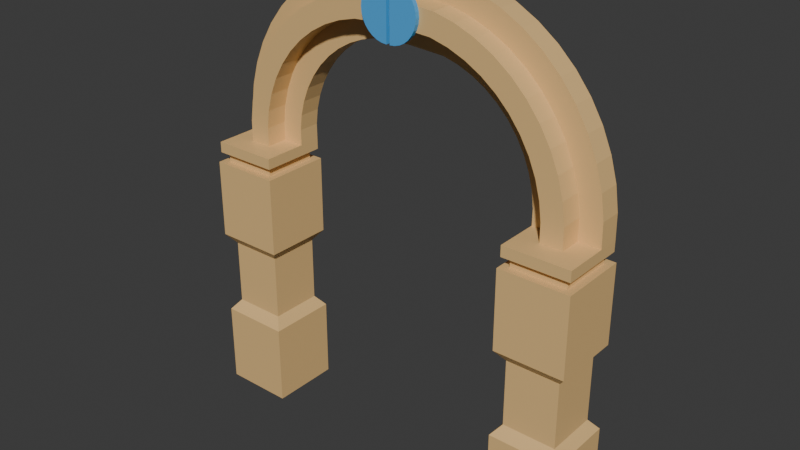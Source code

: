 # Source: door_open_final.blend  (saved by Blender 4.2.66; exported with 4.5.12 LTS)
import bpy
from mathutils import Matrix  # noqa: F401  (used for matrix-valued properties, if any)

bpy.ops.wm.read_factory_settings(use_empty=True)
scene = bpy.context.scene
scene.name = 'Scene'

# ---- collections
col_collection = bpy.data.collections.new('Collection'); scene.collection.children.link(col_collection)

# ---- materials (node trees are filled in below, after node groups)
mat_material = bpy.data.materials.new('Material')
mat_material.alpha_threshold = 0.0
mat_material.use_transparent_shadow = False
mat_material.roughness = 0.5
mat_material.line_color = (0.0, 0.0, 0.0, 1.0)
mat_material_001 = bpy.data.materials.new('Material.001')

# ---- material node trees
mat_material.use_nodes = True; mat_material.node_tree.nodes.clear()
_N = mat_material.node_tree.nodes; _L = mat_material.node_tree.links
n0 = _N.new('ShaderNodeOutputMaterial'); n0.name = 'Material Output'; n0.location = (300, 300)
n1 = _N.new('ShaderNodeBsdfPrincipled'); n1.name = 'Principled BSDF'; n1.location = (10, 300)
n1.inputs[0].default_value = (0.7991, 0.521, 0.2195, 1.0)
n1.inputs[3].default_value = 1.45
_L.new(n1.outputs[0], n0.inputs[0])
n0.is_active_output = True
mat_material_001.use_nodes = True; mat_material_001.node_tree.nodes.clear()
_N = mat_material_001.node_tree.nodes; _L = mat_material_001.node_tree.links
n0 = _N.new('ShaderNodeBsdfPrincipled'); n0.name = 'Principled BSDF'; n0.location = (10, 300)
n0.inputs[0].default_value = (0.07227, 0.3968, 0.8148, 1.0)
n1 = _N.new('ShaderNodeOutputMaterial'); n1.name = 'Material Output'; n1.location = (300, 300)
_L.new(n0.outputs[0], n1.inputs[0])
n1.is_active_output = True

# ---- world
world_world = bpy.data.worlds.new('World'); scene.world = world_world
world_world.use_nodes = True; world_world.node_tree.nodes.clear()
_N = world_world.node_tree.nodes; _L = world_world.node_tree.links
n0 = _N.new('ShaderNodeOutputWorld'); n0.name = 'World Output'; n0.location = (300, 300)
n1 = _N.new('ShaderNodeBackground'); n1.name = 'Background'; n1.location = (10, 300)
n1.inputs[0].default_value = (0.05088, 0.05088, 0.05088, 1.0)
_L.new(n1.outputs[0], n0.inputs[0])
n0.is_active_output = True
world_world.color = (0.05088, 0.05088, 0.05088)
world_world.sun_shadow_jitter_overblur = 0.0

# ---- meshes
me_cube = bpy.data.meshes.new('Cube')
me_cube.from_pydata([(5.517, 1.416, -2.583), (5.731, 1.631, -5.787), (5.517, -0.1553, -2.583), (5.731, -0.3694, -5.787), (3.946, 1.416, -2.583), (3.731, 1.631, -5.787), (3.946, -0.1553, -2.583), (3.731, -0.3694, -5.787), (5.731, 1.631, -3.603), (5.731, 1.631, -4.73), (3.731, -0.3694, -4.73), (3.731, -0.3694, -3.603), (5.731, -0.3694, -3.603), (5.731, -0.3694, -4.73), (3.731, 1.631, -3.603), (3.731, 1.631, -4.73), (5.731, -0.3694, -2.583), (3.731, -0.3694, -2.583), (5.731, 1.631, -2.583), (3.731, 1.631, -2.583), (5.517, -0.1553, -2.453), (3.946, -0.1553, -2.453), (5.517, 1.416, -2.453), (3.946, 1.416, -2.453), (5.677, -0.3153, -2.453), (3.786, -0.3153, -2.453), (5.677, 1.576, -2.453), (3.786, 1.576, -2.453), (5.677, -0.3153, -2.314), (3.786, -0.3153, -2.314), (5.677, 1.576, -2.314), (3.786, 1.576, -2.314), (5.047, -0.3153, -2.314), (4.416, -0.3153, -2.314), (5.677, 0.9459, -2.314), (5.677, 0.3153, -2.314), (3.786, 0.3153, -2.314), (3.786, 0.9459, -2.314), (4.416, 1.576, -2.314), (5.047, 1.576, -2.314), (5.047, 0.9459, -2.314), (5.047, 0.3153, -2.314), (4.416, 0.9459, -2.314), (4.416, 0.3153, -2.314), (5.664, -0.3153, -2.003), (3.789, -0.3153, -2.114), (5.039, -0.3153, -2.04), (4.414, -0.3153, -2.077), (5.664, 0.3153, -2.003), (3.789, 0.3153, -2.114), (5.039, 0.9459, -2.04), (5.039, 0.3153, -2.04), (4.414, 0.9459, -2.077), (4.414, 0.3153, -2.077), (5.561, -0.3153, -1.695), (3.734, -0.3153, -1.915), (4.952, -0.3153, -1.769), (4.343, -0.3153, -1.842), (5.561, 0.3153, -1.695), (3.734, 0.3153, -1.915), (4.952, 0.9459, -1.769), (4.952, 0.3153, -1.769), (4.343, 0.9459, -1.842), (4.343, 0.3153, -1.842), (5.369, -0.3153, -1.397), (3.621, -0.3153, -1.721), (4.787, -0.3153, -1.505), (4.204, -0.3153, -1.613), (5.369, 0.3153, -1.397), (3.621, 0.3153, -1.721), (4.787, 0.9459, -1.505), (4.787, 0.3153, -1.505), (4.204, 0.9459, -1.613), (4.204, 0.3153, -1.613), (5.092, -0.3153, -1.111), (3.454, -0.3153, -1.535), (4.546, -0.3153, -1.253), (4.0, -0.3153, -1.394), (5.092, 0.3153, -1.111), (3.454, 0.3153, -1.535), (4.546, 0.9459, -1.253), (4.546, 0.3153, -1.253), (4.0, 0.9459, -1.394), (4.0, 0.3153, -1.394), (4.734, -0.3153, -0.8449), (3.233, -0.3153, -1.361), (4.233, -0.3153, -1.017), (3.733, -0.3153, -1.189), (4.734, 0.3153, -0.8449), (3.233, 0.3153, -1.361), (4.233, 0.9459, -1.017), (4.233, 0.3153, -1.017), (3.733, 0.9459, -1.189), (3.733, 0.3153, -1.189), (4.301, -0.3153, -0.6017), (2.964, -0.3153, -1.201), (3.855, -0.3153, -0.8016), (3.409, -0.3153, -1.001), (4.301, 0.3153, -0.6017), (2.964, 0.3153, -1.201), (3.855, 0.9459, -0.8016), (3.855, 0.3153, -0.8016), (3.409, 0.9459, -1.001), (3.409, 0.3153, -1.001), (3.802, -0.3153, -0.3858), (2.65, -0.3153, -1.059), (3.418, -0.3153, -0.6101), (3.034, -0.3153, -0.8343), (3.802, 0.3153, -0.3858), (2.65, 0.3153, -1.059), (3.418, 0.9459, -0.6101), (3.418, 0.3153, -0.6101), (3.034, 0.9459, -0.8343), (3.034, 0.3153, -0.8343), (3.243, -0.3153, -0.201), (2.297, -0.3153, -0.9355), (2.928, -0.3153, -0.4458), (2.613, -0.3153, -0.6907), (3.243, 0.3153, -0.201), (2.297, 0.3153, -0.9355), (2.928, 0.9459, -0.4458), (2.928, 0.3153, -0.4458), (2.613, 0.9459, -0.6907), (2.613, 0.3153, -0.6907), (2.636, -0.3153, -0.05051), (1.912, -0.3153, -0.834), (2.395, -0.3153, -0.3117), (2.153, -0.3153, -0.5728), (2.636, 0.3153, -0.05051), (1.912, 0.3153, -0.834), (2.395, 0.9459, -0.3117), (2.395, 0.3153, -0.3117), (2.153, 0.9459, -0.5728), (2.153, 0.3153, -0.5728), (1.99, -0.3153, 0.0632), (1.5, -0.3153, -0.756), (1.827, -0.3153, -0.2099), (1.664, -0.3153, -0.4829), (1.99, 0.3153, 0.0632), (1.5, 0.3153, -0.756), (1.827, 0.9459, -0.2099), (1.827, 0.3153, -0.2099), (1.664, 0.9459, -0.4829), (1.664, 0.3153, -0.4829), (1.317, -0.3153, 0.1381), (1.07, -0.3153, -0.7027), (1.234, -0.3153, -0.1421), (1.152, -0.3153, -0.4224), (1.317, 0.3153, 0.1381), (1.07, 0.3153, -0.7027), (1.234, 0.9459, -0.1421), (1.234, 0.3153, -0.1421), (1.152, 0.9459, -0.4224), (1.152, 0.3153, -0.4224), (0.0, -0.3153, 0.173), (0.0, -0.3153, -0.675), (0.0, -0.3153, -0.1097), (0.0, -0.3153, -0.3923), (0.0, 0.3153, 0.173), (0.0, 0.3153, -0.675), (0.0, 0.9459, -0.1097), (0.0, 0.3153, -0.1097), (0.0, 0.9459, -0.3923), (0.0, 0.3153, -0.3923), (5.491, 1.39, -3.739), (5.491, 1.39, -4.594), (3.972, -0.1286, -4.594), (3.972, -0.1286, -3.739), (5.491, -0.1286, -3.739), (5.491, -0.1286, -4.594), (3.972, 1.39, -3.739), (3.972, 1.39, -4.594), (0.05151, 1.071, -0.2441), (0.05151, 1.071, -0.5956), (0.2044, 1.071, -0.5888), (0.3515, 1.071, -0.5688), (0.487, 1.071, -0.5363), (0.6058, 1.071, -0.4926), (0.7033, 1.071, -0.4394), (0.7758, 1.071, -0.3786), (0.8204, 1.071, -0.3127), (0.8355, 1.071, -0.2441), (0.8204, 1.071, -0.1756), (0.7758, 1.071, -0.1096), (0.7033, 1.071, -0.04887), (0.6058, 1.071, 0.004389), (0.487, 1.071, 0.04809), (0.3515, 1.071, 0.08057), (0.2044, 1.071, 0.1006), (0.05151, 1.071, 0.1073), (0.05151, 0.9445, -0.2441), (0.05151, 0.9445, -0.5956), (0.2044, 0.9445, -0.5888), (0.3515, 0.9445, -0.5688), (0.487, 0.9445, -0.5363), (0.6058, 0.9445, -0.4926), (0.7033, 0.9445, -0.4394), (0.7758, 0.9445, -0.3786), (0.8204, 0.9445, -0.3127), (0.8355, 0.9445, -0.2441), (0.8204, 0.9445, -0.1756), (0.7758, 0.9445, -0.1096), (0.7033, 0.9445, -0.04887), (0.6058, 0.9445, 0.004389), (0.487, 0.9445, 0.04809), (0.3515, 0.9445, 0.08057), (0.2044, 0.9445, 0.1006), (0.05151, 0.9445, 0.1073)], [], [(6, 2, 20, 21), (12, 16, 17, 11), (11, 17, 19, 14), (5, 1, 3, 7), (8, 18, 16, 12), (14, 19, 18, 8), (5, 15, 9, 1), (9, 15, 171, 165), (1, 9, 13, 3), (13, 9, 165, 169), (7, 10, 15, 5), (15, 10, 166, 171), (3, 13, 10, 7), (10, 13, 169, 166), (2, 6, 17, 16), (0, 2, 16, 18), (6, 4, 19, 17), (4, 0, 18, 19), (23, 21, 25, 27), (0, 4, 23, 22), (2, 0, 22, 20), (4, 6, 21, 23), (26, 27, 31, 38, 39, 30), (21, 20, 24, 25), (22, 23, 27, 26), (20, 22, 26, 24), (32, 28, 44, 46), (24, 26, 30, 34, 35, 28), (27, 25, 29, 36, 37, 31), (25, 24, 28, 32, 33, 29), (28, 35, 48, 44), (41, 40, 50, 51), (30, 39, 40, 34), (34, 40, 41, 35), (39, 38, 42, 40), (42, 43, 53, 52), (38, 31, 37, 42), (42, 37, 36, 43), (44, 48, 58, 54), (49, 45, 55, 59), (45, 47, 57, 55), (50, 52, 62, 60), (36, 29, 45, 49), (33, 32, 46, 47), (35, 41, 51, 48), (43, 36, 49, 53), (29, 33, 47, 45), (40, 42, 52, 50), (63, 59, 69, 73), (62, 63, 73, 72), (54, 58, 68, 64), (59, 55, 65, 69), (52, 53, 63, 62), (53, 49, 59, 63), (46, 44, 54, 56), (48, 51, 61, 58), (51, 50, 60, 61), (47, 46, 56, 57), (73, 69, 79, 83), (72, 73, 83, 82), (64, 68, 78, 74), (69, 65, 75, 79), (56, 54, 64, 66), (58, 61, 71, 68), (61, 60, 70, 71), (57, 56, 66, 67), (60, 62, 72, 70), (55, 57, 67, 65), (76, 74, 84, 86), (83, 79, 89, 93), (82, 83, 93, 92), (74, 78, 88, 84), (66, 64, 74, 76), (68, 71, 81, 78), (71, 70, 80, 81), (67, 66, 76, 77), (70, 72, 82, 80), (65, 67, 77, 75), (91, 90, 100, 101), (88, 91, 101, 98), (86, 84, 94, 96), (93, 89, 99, 103), (78, 81, 91, 88), (81, 80, 90, 91), (77, 76, 86, 87), (80, 82, 92, 90), (75, 77, 87, 85), (79, 75, 85, 89), (101, 100, 110, 111), (98, 101, 111, 108), (96, 94, 104, 106), (103, 99, 109, 113), (87, 86, 96, 97), (90, 92, 102, 100), (85, 87, 97, 95), (89, 85, 95, 99), (84, 88, 98, 94), (92, 93, 103, 102), (110, 112, 122, 120), (107, 106, 116, 117), (111, 110, 120, 121), (108, 111, 121, 118), (97, 96, 106, 107), (100, 102, 112, 110), (95, 97, 107, 105), (99, 95, 105, 109), (94, 98, 108, 104), (102, 103, 113, 112), (115, 117, 127, 125), (120, 122, 132, 130), (117, 116, 126, 127), (121, 120, 130, 131), (105, 107, 117, 115), (109, 105, 115, 119), (104, 108, 118, 114), (112, 113, 123, 122), (113, 109, 119, 123), (106, 104, 114, 116), (129, 125, 135, 139), (125, 127, 137, 135), (130, 132, 142, 140), (127, 126, 136, 137), (119, 115, 125, 129), (114, 118, 128, 124), (122, 123, 133, 132), (123, 119, 129, 133), (116, 114, 124, 126), (118, 121, 131, 128), (142, 143, 153, 152), (134, 138, 148, 144), (139, 135, 145, 149), (135, 137, 147, 145), (124, 128, 138, 134), (132, 133, 143, 142), (133, 129, 139, 143), (126, 124, 134, 136), (128, 131, 141, 138), (131, 130, 140, 141), (153, 149, 159, 163), (152, 153, 163, 162), (144, 148, 158, 154), (149, 145, 155, 159), (143, 139, 149, 153), (136, 134, 144, 146), (138, 141, 151, 148), (141, 140, 150, 151), (137, 136, 146, 147), (140, 142, 152, 150), (146, 144, 154, 156), (148, 151, 161, 158), (151, 150, 160, 161), (147, 146, 156, 157), (150, 152, 162, 160), (145, 147, 157, 155), (171, 170, 164, 165), (165, 164, 168, 169), (166, 167, 170, 171), (169, 168, 167, 166), (12, 11, 167, 168), (11, 14, 170, 167), (8, 12, 168, 164), (14, 8, 164, 170), (172, 174, 173), (172, 175, 174), (172, 176, 175), (172, 177, 176), (172, 178, 177), (172, 179, 178), (172, 180, 179), (172, 181, 180), (172, 182, 181), (172, 183, 182), (172, 184, 183), (172, 185, 184), (172, 186, 185), (172, 187, 186), (172, 188, 187), (172, 189, 188), (190, 191, 192), (190, 192, 193), (190, 193, 194), (190, 194, 195), (190, 195, 196), (190, 196, 197), (190, 197, 198), (190, 198, 199), (190, 199, 200), (190, 200, 201), (190, 201, 202), (190, 202, 203), (190, 203, 204), (190, 204, 205), (190, 205, 206), (190, 206, 207), (174, 175, 193, 192), (178, 179, 197, 196), (182, 183, 201, 200), (186, 187, 205, 204), (175, 176, 194, 193), (179, 180, 198, 197), (183, 184, 202, 201), (187, 188, 206, 205), (176, 177, 195, 194), (173, 174, 192, 191), (180, 181, 199, 198), (184, 185, 203, 202), (188, 189, 207, 206), (177, 178, 196, 195), (172, 173, 191, 190), (181, 182, 200, 199), (189, 172, 190, 207), (185, 186, 204, 203)])
me_cube.polygons.foreach_set('material_index', [0, 0, 0, 0, 0, 0, 0, 0, 0, 0, 0, 0, 0, 0, 0, 0, 0, 0, 0, 0, 0, 0, 0, 0, 0, 0, 0, 0, 0, 0, 0, 0, 0, 0, 0, 0, 0, 0, 0, 0, 0, 0, 0, 0, 0, 0, 0, 0, 0, 0, 0, 0, 0, 0, 0, 0, 0, 0, 0, 0, 0, 0, 0, 0, 0, 0, 0, 0, 0, 0, 0, 0, 0, 0, 0, 0, 0, 0, 0, 0, 0, 0, 0, 0, 0, 0, 0, 0, 0, 0, 0, 0, 0, 0, 0, 0, 0, 0, 0, 0, 0, 0, 0, 0, 0, 0, 0, 0, 0, 0, 0, 0, 0, 0, 0, 0, 0, 0, 0, 0, 0, 0, 0, 0, 0, 0, 0, 0, 0, 0, 0, 0, 0, 0, 0, 0, 0, 0, 0, 0, 0, 0, 0, 0, 0, 0, 0, 0, 0, 0, 0, 0, 0, 0, 0, 0, 0, 0, 0, 0, 0, 0, 1, 1, 1, 1, 1, 1, 1, 1, 1, 1, 1, 1, 1, 1, 1, 1, 1, 1, 1, 1, 1, 1, 1, 1, 1, 1, 1, 1, 1, 1, 1, 1, 1, 1, 1, 1, 1, 1, 1, 1, 1, 1, 1, 1, 1, 1, 1, 1, 1, 1])
_uv = me_cube.uv_layers.new(name='UVMap')
_uv.uv.foreach_set('vector', [0.8482, 0.7232, 0.6518, 0.7232, 0.6518, 0.7232, 0.8482, 0.7232, 0.5417, 0.75, 0.625, 0.75, 0.625, 1.0, 0.5417, 1.0, 0.5417, 0.0, 0.625, 0.0, 0.625, 0.25, 0.5417, 0.25, 0.125, 0.5, 0.375, 0.5, 0.375, 0.75, 0.125, 0.75, 0.5417, 0.5, 0.625, 0.5, 0.625, 0.75, 0.5417, 0.75, 0.5417, 0.25, 0.625, 0.25, 0.625, 0.5, 0.5417, 0.5, 0.375, 0.25, 0.4583, 0.25, 0.4583, 0.5, 0.375, 0.5, 0.4583, 0.5, 0.4583, 0.25, 0.4583, 0.25, 0.4583, 0.5, 0.375, 0.5, 0.4583, 0.5, 0.4583, 0.75, 0.375, 0.75, 0.4583, 0.75, 0.4583, 0.5, 0.4583, 0.5, 0.4583, 0.75, 0.375, 0.0, 0.4583, 0.0, 0.4583, 0.25, 0.375, 0.25, 0.4583, 0.25, 0.4583, 0.0, 0.4583, 0.0, 0.4583, 0.25, 0.375, 0.75, 0.4583, 0.75, 0.4583, 1.0, 0.375, 1.0, 0.4583, 1.0, 0.4583, 0.75, 0.4583, 0.75, 0.4583, 1.0, 0.6518, 0.7232, 0.8482, 0.7232, 0.875, 0.75, 0.625, 0.75, 0.6518, 0.5268, 0.6518, 0.7232, 0.625, 0.75, 0.625, 0.5, 0.8482, 0.7232, 0.8482, 0.5268, 0.875, 0.5, 0.875, 0.75, 0.8482, 0.5268, 0.6518, 0.5268, 0.625, 0.5, 0.875, 0.5, 0.8482, 0.5268, 0.8482, 0.7232, 0.8482, 0.7232, 0.8482, 0.5268, 0.6518, 0.5268, 0.8482, 0.5268, 0.8482, 0.5268, 0.6518, 0.5268, 0.6518, 0.7232, 0.6518, 0.5268, 0.6518, 0.5268, 0.6518, 0.7232, 0.8482, 0.5268, 0.8482, 0.7232, 0.8482, 0.7232, 0.8482, 0.5268, 0.6518, 0.5268, 0.8482, 0.5268, 0.8482, 0.5268, 0.7827, 0.5268, 0.7173, 0.5268, 0.6518, 0.5268, 0.8482, 0.7232, 0.6518, 0.7232, 0.6518, 0.7232, 0.8482, 0.7232, 0.6518, 0.5268, 0.8482, 0.5268, 0.8482, 0.5268, 0.6518, 0.5268, 0.6518, 0.7232, 0.6518, 0.5268, 0.6518, 0.5268, 0.6518, 0.7232, 0.7173, 0.7232, 0.6518, 0.7232, 0.6518, 0.7232, 0.7173, 0.7232, 0.6518, 0.7232, 0.6518, 0.5268, 0.6518, 0.5268, 0.6518, 0.5923, 0.6518, 0.6577, 0.6518, 0.7232, 0.8482, 0.5268, 0.8482, 0.7232, 0.8482, 0.7232, 0.8482, 0.6577, 0.8482, 0.5923, 0.8482, 0.5268, 0.8482, 0.7232, 0.6518, 0.7232, 0.6518, 0.7232, 0.7173, 0.7232, 0.7827, 0.7232, 0.8482, 0.7232, 0.6518, 0.7232, 0.6518, 0.6577, 0.6518, 0.6577, 0.6518, 0.7232, 0.7173, 0.6577, 0.7173, 0.5923, 0.7173, 0.5923, 0.7173, 0.6577, 0.6518, 0.5268, 0.7173, 0.5268, 0.7173, 0.5923, 0.6518, 0.5923, 0.6518, 0.5923, 0.7173, 0.5923, 0.7173, 0.6577, 0.6518, 0.6577, 0.7173, 0.5268, 0.7827, 0.5268, 0.7827, 0.5923, 0.7173, 0.5923, 0.7827, 0.5923, 0.7827, 0.6577, 0.7827, 0.6577, 0.7827, 0.5923, 0.7827, 0.5268, 0.8482, 0.5268, 0.8482, 0.5923, 0.7827, 0.5923, 0.7827, 0.5923, 0.8482, 0.5923, 0.8482, 0.6577, 0.7827, 0.6577, 0.6518, 0.7232, 0.6518, 0.6577, 0.6518, 0.6577, 0.6518, 0.7232, 0.8482, 0.6577, 0.8482, 0.7232, 0.8482, 0.7232, 0.8482, 0.6577, 0.8482, 0.7232, 0.7827, 0.7232, 0.7827, 0.7232, 0.8482, 0.7232, 0.7173, 0.5923, 0.7827, 0.5923, 0.7827, 0.5923, 0.7173, 0.5923, 0.8482, 0.6577, 0.8482, 0.7232, 0.8482, 0.7232, 0.8482, 0.6577, 0.7827, 0.7232, 0.7173, 0.7232, 0.7173, 0.7232, 0.7827, 0.7232, 0.6518, 0.6577, 0.7173, 0.6577, 0.7173, 0.6577, 0.6518, 0.6577, 0.7827, 0.6577, 0.8482, 0.6577, 0.8482, 0.6577, 0.7827, 0.6577, 0.8482, 0.7232, 0.7827, 0.7232, 0.7827, 0.7232, 0.8482, 0.7232, 0.7173, 0.5923, 0.7827, 0.5923, 0.7827, 0.5923, 0.7173, 0.5923, 0.7827, 0.6577, 0.8482, 0.6577, 0.8482, 0.6577, 0.7827, 0.6577, 0.7827, 0.5923, 0.7827, 0.6577, 0.7827, 0.6577, 0.7827, 0.5923, 0.6518, 0.7232, 0.6518, 0.6577, 0.6518, 0.6577, 0.6518, 0.7232, 0.8482, 0.6577, 0.8482, 0.7232, 0.8482, 0.7232, 0.8482, 0.6577, 0.7827, 0.5923, 0.7827, 0.6577, 0.7827, 0.6577, 0.7827, 0.5923, 0.7827, 0.6577, 0.8482, 0.6577, 0.8482, 0.6577, 0.7827, 0.6577, 0.7173, 0.7232, 0.6518, 0.7232, 0.6518, 0.7232, 0.7173, 0.7232, 0.6518, 0.6577, 0.7173, 0.6577, 0.7173, 0.6577, 0.6518, 0.6577, 0.7173, 0.6577, 0.7173, 0.5923, 0.7173, 0.5923, 0.7173, 0.6577, 0.7827, 0.7232, 0.7173, 0.7232, 0.7173, 0.7232, 0.7827, 0.7232, 0.7827, 0.6577, 0.8482, 0.6577, 0.8482, 0.6577, 0.7827, 0.6577, 0.7827, 0.5923, 0.7827, 0.6577, 0.7827, 0.6577, 0.7827, 0.5923, 0.6518, 0.7232, 0.6518, 0.6577, 0.6518, 0.6577, 0.6518, 0.7232, 0.8482, 0.6577, 0.8482, 0.7232, 0.8482, 0.7232, 0.8482, 0.6577, 0.7173, 0.7232, 0.6518, 0.7232, 0.6518, 0.7232, 0.7173, 0.7232, 0.6518, 0.6577, 0.7173, 0.6577, 0.7173, 0.6577, 0.6518, 0.6577, 0.7173, 0.6577, 0.7173, 0.5923, 0.7173, 0.5923, 0.7173, 0.6577, 0.7827, 0.7232, 0.7173, 0.7232, 0.7173, 0.7232, 0.7827, 0.7232, 0.7173, 0.5923, 0.7827, 0.5923, 0.7827, 0.5923, 0.7173, 0.5923, 0.8482, 0.7232, 0.7827, 0.7232, 0.7827, 0.7232, 0.8482, 0.7232, 0.7173, 0.7232, 0.6518, 0.7232, 0.6518, 0.7232, 0.7173, 0.7232, 0.7827, 0.6577, 0.8482, 0.6577, 0.8482, 0.6577, 0.7827, 0.6577, 0.7827, 0.5923, 0.7827, 0.6577, 0.7827, 0.6577, 0.7827, 0.5923, 0.6518, 0.7232, 0.6518, 0.6577, 0.6518, 0.6577, 0.6518, 0.7232, 0.7173, 0.7232, 0.6518, 0.7232, 0.6518, 0.7232, 0.7173, 0.7232, 0.6518, 0.6577, 0.7173, 0.6577, 0.7173, 0.6577, 0.6518, 0.6577, 0.7173, 0.6577, 0.7173, 0.5923, 0.7173, 0.5923, 0.7173, 0.6577, 0.7827, 0.7232, 0.7173, 0.7232, 0.7173, 0.7232, 0.7827, 0.7232, 0.7173, 0.5923, 0.7827, 0.5923, 0.7827, 0.5923, 0.7173, 0.5923, 0.8482, 0.7232, 0.7827, 0.7232, 0.7827, 0.7232, 0.8482, 0.7232, 0.7173, 0.6577, 0.7173, 0.5923, 0.7173, 0.5923, 0.7173, 0.6577, 0.6518, 0.6577, 0.7173, 0.6577, 0.7173, 0.6577, 0.6518, 0.6577, 0.7173, 0.7232, 0.6518, 0.7232, 0.6518, 0.7232, 0.7173, 0.7232, 0.7827, 0.6577, 0.8482, 0.6577, 0.8482, 0.6577, 0.7827, 0.6577, 0.6518, 0.6577, 0.7173, 0.6577, 0.7173, 0.6577, 0.6518, 0.6577, 0.7173, 0.6577, 0.7173, 0.5923, 0.7173, 0.5923, 0.7173, 0.6577, 0.7827, 0.7232, 0.7173, 0.7232, 0.7173, 0.7232, 0.7827, 0.7232, 0.7173, 0.5923, 0.7827, 0.5923, 0.7827, 0.5923, 0.7173, 0.5923, 0.8482, 0.7232, 0.7827, 0.7232, 0.7827, 0.7232, 0.8482, 0.7232, 0.8482, 0.6577, 0.8482, 0.7232, 0.8482, 0.7232, 0.8482, 0.6577, 0.7173, 0.6577, 0.7173, 0.5923, 0.7173, 0.5923, 0.7173, 0.6577, 0.6518, 0.6577, 0.7173, 0.6577, 0.7173, 0.6577, 0.6518, 0.6577, 0.7173, 0.7232, 0.6518, 0.7232, 0.6518, 0.7232, 0.7173, 0.7232, 0.7827, 0.6577, 0.8482, 0.6577, 0.8482, 0.6577, 0.7827, 0.6577, 0.7827, 0.7232, 0.7173, 0.7232, 0.7173, 0.7232, 0.7827, 0.7232, 0.7173, 0.5923, 0.7827, 0.5923, 0.7827, 0.5923, 0.7173, 0.5923, 0.8482, 0.7232, 0.7827, 0.7232, 0.7827, 0.7232, 0.8482, 0.7232, 0.8482, 0.6577, 0.8482, 0.7232, 0.8482, 0.7232, 0.8482, 0.6577, 0.6518, 0.7232, 0.6518, 0.6577, 0.6518, 0.6577, 0.6518, 0.7232, 0.7827, 0.5923, 0.7827, 0.6577, 0.7827, 0.6577, 0.7827, 0.5923, 0.7173, 0.5923, 0.7827, 0.5923, 0.7827, 0.5923, 0.7173, 0.5923, 0.7827, 0.7232, 0.7173, 0.7232, 0.7173, 0.7232, 0.7827, 0.7232, 0.7173, 0.6577, 0.7173, 0.5923, 0.7173, 0.5923, 0.7173, 0.6577, 0.6518, 0.6577, 0.7173, 0.6577, 0.7173, 0.6577, 0.6518, 0.6577, 0.7827, 0.7232, 0.7173, 0.7232, 0.7173, 0.7232, 0.7827, 0.7232, 0.7173, 0.5923, 0.7827, 0.5923, 0.7827, 0.5923, 0.7173, 0.5923, 0.8482, 0.7232, 0.7827, 0.7232, 0.7827, 0.7232, 0.8482, 0.7232, 0.8482, 0.6577, 0.8482, 0.7232, 0.8482, 0.7232, 0.8482, 0.6577, 0.6518, 0.7232, 0.6518, 0.6577, 0.6518, 0.6577, 0.6518, 0.7232, 0.7827, 0.5923, 0.7827, 0.6577, 0.7827, 0.6577, 0.7827, 0.5923, 0.8482, 0.7232, 0.7827, 0.7232, 0.7827, 0.7232, 0.8482, 0.7232, 0.7173, 0.5923, 0.7827, 0.5923, 0.7827, 0.5923, 0.7173, 0.5923, 0.7827, 0.7232, 0.7173, 0.7232, 0.7173, 0.7232, 0.7827, 0.7232, 0.7173, 0.6577, 0.7173, 0.5923, 0.7173, 0.5923, 0.7173, 0.6577, 0.8482, 0.7232, 0.7827, 0.7232, 0.7827, 0.7232, 0.8482, 0.7232, 0.8482, 0.6577, 0.8482, 0.7232, 0.8482, 0.7232, 0.8482, 0.6577, 0.6518, 0.7232, 0.6518, 0.6577, 0.6518, 0.6577, 0.6518, 0.7232, 0.7827, 0.5923, 0.7827, 0.6577, 0.7827, 0.6577, 0.7827, 0.5923, 0.7827, 0.6577, 0.8482, 0.6577, 0.8482, 0.6577, 0.7827, 0.6577, 0.7173, 0.7232, 0.6518, 0.7232, 0.6518, 0.7232, 0.7173, 0.7232, 0.8482, 0.6577, 0.8482, 0.7232, 0.8482, 0.7232, 0.8482, 0.6577, 0.8482, 0.7232, 0.7827, 0.7232, 0.7827, 0.7232, 0.8482, 0.7232, 0.7173, 0.5923, 0.7827, 0.5923, 0.7827, 0.5923, 0.7173, 0.5923, 0.7827, 0.7232, 0.7173, 0.7232, 0.7173, 0.7232, 0.7827, 0.7232, 0.8482, 0.6577, 0.8482, 0.7232, 0.8482, 0.7232, 0.8482, 0.6577, 0.6518, 0.7232, 0.6518, 0.6577, 0.6518, 0.6577, 0.6518, 0.7232, 0.7827, 0.5923, 0.7827, 0.6577, 0.7827, 0.6577, 0.7827, 0.5923, 0.7827, 0.6577, 0.8482, 0.6577, 0.8482, 0.6577, 0.7827, 0.6577, 0.7173, 0.7232, 0.6518, 0.7232, 0.6518, 0.7232, 0.7173, 0.7232, 0.6518, 0.6577, 0.7173, 0.6577, 0.7173, 0.6577, 0.6518, 0.6577, 0.7827, 0.5923, 0.7827, 0.6577, 0.7827, 0.6577, 0.7827, 0.5923, 0.6518, 0.7232, 0.6518, 0.6577, 0.6518, 0.6577, 0.6518, 0.7232, 0.8482, 0.6577, 0.8482, 0.7232, 0.8482, 0.7232, 0.8482, 0.6577, 0.8482, 0.7232, 0.7827, 0.7232, 0.7827, 0.7232, 0.8482, 0.7232, 0.6518, 0.7232, 0.6518, 0.6577, 0.6518, 0.6577, 0.6518, 0.7232, 0.7827, 0.5923, 0.7827, 0.6577, 0.7827, 0.6577, 0.7827, 0.5923, 0.7827, 0.6577, 0.8482, 0.6577, 0.8482, 0.6577, 0.7827, 0.6577, 0.7173, 0.7232, 0.6518, 0.7232, 0.6518, 0.7232, 0.7173, 0.7232, 0.6518, 0.6577, 0.7173, 0.6577, 0.7173, 0.6577, 0.6518, 0.6577, 0.7173, 0.6577, 0.7173, 0.5923, 0.7173, 0.5923, 0.7173, 0.6577, 0.7827, 0.6577, 0.8482, 0.6577, 0.8482, 0.6577, 0.7827, 0.6577, 0.7827, 0.5923, 0.7827, 0.6577, 0.7827, 0.6577, 0.7827, 0.5923, 0.6518, 0.7232, 0.6518, 0.6577, 0.6518, 0.6577, 0.6518, 0.7232, 0.8482, 0.6577, 0.8482, 0.7232, 0.8482, 0.7232, 0.8482, 0.6577, 0.7827, 0.6577, 0.8482, 0.6577, 0.8482, 0.6577, 0.7827, 0.6577, 0.7173, 0.7232, 0.6518, 0.7232, 0.6518, 0.7232, 0.7173, 0.7232, 0.6518, 0.6577, 0.7173, 0.6577, 0.7173, 0.6577, 0.6518, 0.6577, 0.7173, 0.6577, 0.7173, 0.5923, 0.7173, 0.5923, 0.7173, 0.6577, 0.7827, 0.7232, 0.7173, 0.7232, 0.7173, 0.7232, 0.7827, 0.7232, 0.7173, 0.5923, 0.7827, 0.5923, 0.7827, 0.5923, 0.7173, 0.5923, 0.7173, 0.7232, 0.6518, 0.7232, 0.6518, 0.7232, 0.7173, 0.7232, 0.6518, 0.6577, 0.7173, 0.6577, 0.7173, 0.6577, 0.6518, 0.6577, 0.7173, 0.6577, 0.7173, 0.5923, 0.7173, 0.5923, 0.7173, 0.6577, 0.7827, 0.7232, 0.7173, 0.7232, 0.7173, 0.7232, 0.7827, 0.7232, 0.7173, 0.5923, 0.7827, 0.5923, 0.7827, 0.5923, 0.7173, 0.5923, 0.8482, 0.7232, 0.7827, 0.7232, 0.7827, 0.7232, 0.8482, 0.7232, 0.4583, 0.25, 0.5417, 0.25, 0.5417, 0.5, 0.4583, 0.5, 0.4583, 0.5, 0.5417, 0.5, 0.5417, 0.75, 0.4583, 0.75, 0.4583, 0.0, 0.5417, 0.0, 0.5417, 0.25, 0.4583, 0.25, 0.4583, 0.75, 0.5417, 0.75, 0.5417, 1.0, 0.4583, 1.0, 0.5417, 0.75, 0.5417, 1.0, 0.5417, 1.0, 0.5417, 0.75, 0.5417, 0.0, 0.5417, 0.25, 0.5417, 0.25, 0.5417, 0.0, 0.5417, 0.5, 0.5417, 0.75, 0.5417, 0.75, 0.5417, 0.5, 0.5417, 0.25, 0.5417, 0.5, 0.5417, 0.5, 0.5417, 0.25, 0.5, 0.5, 0.4025, 0.9904, 0.5, 1.0, 0.5, 0.5, 0.3087, 0.9619, 0.4025, 0.9904, 0.5, 0.5, 0.2222, 0.9157, 0.3087, 0.9619, 0.5, 0.5, 0.1464, 0.8536, 0.2222, 0.9157, 0.5, 0.5, 0.08427, 0.7778, 0.1464, 0.8536, 0.5, 0.5, 0.03806, 0.6913, 0.08427, 0.7778, 0.5, 0.5, 0.009607, 0.5975, 0.03806, 0.6913, 0.5, 0.5, 0.0, 0.5, 0.009607, 0.5975, 0.5, 0.5, 0.009607, 0.4025, 0.0, 0.5, 0.5, 0.5, 0.03806, 0.3087, 0.009607, 0.4025, 0.5, 0.5, 0.08427, 0.2222, 0.03806, 0.3087, 0.5, 0.5, 0.1464, 0.1464, 0.08427, 0.2222, 0.5, 0.5, 0.2222, 0.08427, 0.1464, 0.1464, 0.5, 0.5, 0.3087, 0.03806, 0.2222, 0.08427, 0.5, 0.5, 0.4025, 0.009607, 0.3087, 0.03806, 0.5, 0.5, 0.5, 0.0, 0.4025, 0.009607, 0.5, 0.5, 0.5, 1.0, 0.4025, 0.9904, 0.5, 0.5, 0.4025, 0.9904, 0.3087, 0.9619, 0.5, 0.5, 0.3087, 0.9619, 0.2222, 0.9157, 0.5, 0.5, 0.2222, 0.9157, 0.1464, 0.8536, 0.5, 0.5, 0.1464, 0.8536, 0.08427, 0.7778, 0.5, 0.5, 0.08427, 0.7778, 0.03806, 0.6913, 0.5, 0.5, 0.03806, 0.6913, 0.009607, 0.5975, 0.5, 0.5, 0.009607, 0.5975, 0.0, 0.5, 0.5, 0.5, 0.0, 0.5, 0.009607, 0.4025, 0.5, 0.5, 0.009607, 0.4025, 0.03806, 0.3087, 0.5, 0.5, 0.03806, 0.3087, 0.08427, 0.2222, 0.5, 0.5, 0.08427, 0.2222, 0.1464, 0.1464, 0.5, 0.5, 0.1464, 0.1464, 0.2222, 0.08427, 0.5, 0.5, 0.2222, 0.08427, 0.3087, 0.03806, 0.5, 0.5, 0.3087, 0.03806, 0.4025, 0.009607, 0.5, 0.5, 0.4025, 0.009607, 0.5, 0.0, 0.4025, 0.9904, 0.3087, 0.9619, 0.3087, 0.9619, 0.4025, 0.9904, 0.08427, 0.7778, 0.03806, 0.6913, 0.03806, 0.6913, 0.08427, 0.7778, 0.009607, 0.4025, 0.03806, 0.3087, 0.03806, 0.3087, 0.009607, 0.4025, 0.2222, 0.08427, 0.3087, 0.03806, 0.3087, 0.03806, 0.2222, 0.08427, 0.3087, 0.9619, 0.2222, 0.9157, 0.2222, 0.9157, 0.3087, 0.9619, 0.03806, 0.6913, 0.009607, 0.5975, 0.009607, 0.5975, 0.03806, 0.6913, 0.03806, 0.3087, 0.08427, 0.2222, 0.08427, 0.2222, 0.03806, 0.3087, 0.3087, 0.03806, 0.4025, 0.009607, 0.4025, 0.009607, 0.3087, 0.03806, 0.2222, 0.9157, 0.1464, 0.8536, 0.1464, 0.8536, 0.2222, 0.9157, 0.5, 1.0, 0.4025, 0.9904, 0.4025, 0.9904, 0.5, 1.0, 0.009607, 0.5975, 0.0, 0.5, 0.0, 0.5, 0.009607, 0.5975, 0.08427, 0.2222, 0.1464, 0.1464, 0.1464, 0.1464, 0.08427, 0.2222, 0.4025, 0.009607, 0.5, 0.0, 0.5, 0.0, 0.4025, 0.009607, 0.1464, 0.8536, 0.08427, 0.7778, 0.08427, 0.7778, 0.1464, 0.8536, 0.5, 0.5, 0.5, 1.0, 0.5, 1.0, 0.5, 0.5, 0.0, 0.5, 0.009607, 0.4025, 0.009607, 0.4025, 0.0, 0.5, 0.5, 0.0, 0.5, 0.5, 0.5, 0.5, 0.5, 0.0, 0.1464, 0.1464, 0.2222, 0.08427, 0.2222, 0.08427, 0.1464, 0.1464])
me_cube.materials.append(mat_material)
me_cube.materials.append(mat_material_001)
me_cube.use_mirror_vertex_groups = False
me_cube.update()

# ---- objects
ob_cube = bpy.data.objects.new('Cube', me_cube)

# ---- transforms, parenting, visibility, modifiers, constraints
ob_cube.location = (2.244, 0.3448, 4.064)
ob_cube.scale = (-0.5468, -0.5468, 1.22)
ob_cube.lock_rotations_4d = False
ob_cube.empty_display_type = 'ARROWS'
ob_cube.lineart.crease_threshold = 0.0
_m = ob_cube.modifiers.new('Mirror', 'MIRROR')
_m.use_clip = True

# ---- collection membership
col_collection.objects.link(ob_cube)

# ---- scene / render settings (as saved in the file)
scene.frame_start = 1; scene.frame_end = 250; scene.frame_set(1)
scene.render.engine = 'BLENDER_EEVEE_NEXT'
bpy.context.view_layer.update()

# ---- added for rendering (the .blend has no active camera and no usable light): camera, sun
cam_auto = bpy.data.cameras.new('AutoCamera')
cam_auto.lens = 50.0
cam_auto.sensor_width = 36.0
cam_auto.clip_end = 1000.0
ob_auto_camera = bpy.data.objects.new('AutoCamera', cam_auto)
scene.collection.objects.link(ob_auto_camera)
ob_auto_camera.location = (11.1829, -10.7263, 7.79069)
ob_auto_camera.rotation_euler = (1.09748, -7.21219e-08, 0.694738)
scene.camera = ob_auto_camera
light_auto_sun = bpy.data.lights.new('AutoSun', 'SUN')
light_auto_sun.energy = 3.0
light_auto_sun.angle = 0.0523599
ob_auto_sun = bpy.data.objects.new('AutoSun', light_auto_sun)
scene.collection.objects.link(ob_auto_sun)
ob_auto_sun.rotation_euler = (0.872665, 0.174533, 0.523599)
bpy.context.view_layer.update()
